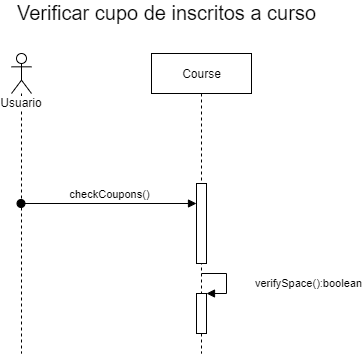

The diagram above was exported from draw.io. Its source (the exported page's mxGraphModel, read from the mxfile embedded in the PNG):
<mxGraphModel dx="269" dy="599" grid="1" gridSize="10" guides="1" tooltips="1" connect="1" arrows="1" fold="1" page="1" pageScale="1" pageWidth="827" pageHeight="1169" math="0" shadow="0">
  <root>
    <mxCell id="0" />
    <mxCell id="1" parent="0" />
    <mxCell id="6E4_PRvv6CfLP4B4asap-1" value="&lt;font style=&quot;font-size: 20px&quot;&gt;Verificar cupo de inscritos a curso&lt;/font&gt;" style="text;html=1;align=center;verticalAlign=middle;resizable=0;points=[];autosize=1;" vertex="1" parent="1">
      <mxGeometry x="40" y="59" width="310" height="20" as="geometry" />
    </mxCell>
    <mxCell id="6E4_PRvv6CfLP4B4asap-2" value="Usuario" style="shape=umlLifeline;participant=umlActor;perimeter=lifelinePerimeter;whiteSpace=wrap;html=1;container=1;collapsible=0;recursiveResize=0;verticalAlign=top;spacingTop=36;labelBackgroundColor=#ffffff;outlineConnect=0;" vertex="1" parent="1">
      <mxGeometry x="40" y="110" width="20" height="300" as="geometry" />
    </mxCell>
    <mxCell id="6E4_PRvv6CfLP4B4asap-3" value="Course" style="html=1;points=[];perimeter=orthogonalPerimeter;shape=umlLifeline;participant=label;fontFamily=Helvetica;fontSize=12;fontColor=#000000;align=center;strokeColor=#000000;fillColor=#ffffff;recursiveResize=0;container=1;collapsible=0;" vertex="1" parent="1">
      <mxGeometry x="180" y="110" width="100" height="300" as="geometry" />
    </mxCell>
    <mxCell id="6E4_PRvv6CfLP4B4asap-4" value="" style="html=1;points=[];perimeter=orthogonalPerimeter;" vertex="1" parent="6E4_PRvv6CfLP4B4asap-3">
      <mxGeometry x="45" y="130" width="10" height="80" as="geometry" />
    </mxCell>
    <mxCell id="6E4_PRvv6CfLP4B4asap-11" value="" style="html=1;points=[];perimeter=orthogonalPerimeter;" vertex="1" parent="6E4_PRvv6CfLP4B4asap-3">
      <mxGeometry x="45" y="240" width="10" height="40" as="geometry" />
    </mxCell>
    <mxCell id="6E4_PRvv6CfLP4B4asap-12" value="verifySpace():boolean" style="edgeStyle=orthogonalEdgeStyle;html=1;align=left;spacingLeft=2;endArrow=block;rounded=0;entryX=1;entryY=0;" edge="1" target="6E4_PRvv6CfLP4B4asap-11" parent="6E4_PRvv6CfLP4B4asap-3">
      <mxGeometry x="0.3846" y="-27" relative="1" as="geometry">
        <mxPoint x="50" y="220" as="sourcePoint" />
        <Array as="points">
          <mxPoint x="75" y="220" />
        </Array>
        <mxPoint x="25" y="17" as="offset" />
      </mxGeometry>
    </mxCell>
    <mxCell id="6E4_PRvv6CfLP4B4asap-5" value="checkCoupons()" style="html=1;verticalAlign=bottom;startArrow=oval;endArrow=block;startSize=8;" edge="1" target="6E4_PRvv6CfLP4B4asap-4" parent="1" source="6E4_PRvv6CfLP4B4asap-2">
      <mxGeometry relative="1" as="geometry">
        <mxPoint x="165" y="240" as="sourcePoint" />
      </mxGeometry>
    </mxCell>
  </root>
</mxGraphModel>